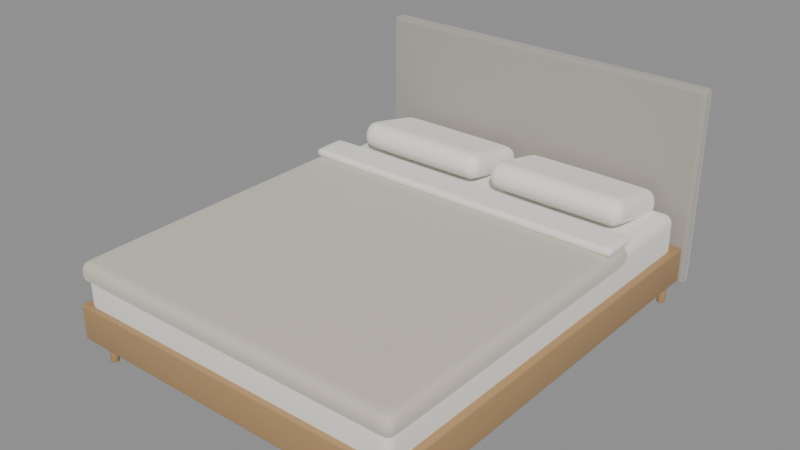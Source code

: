 # Source: cama-doble.blend  (saved by Blender 5.2.45; exported with 4.5.12 LTS)
import bpy
from mathutils import Matrix  # noqa: F401  (used for matrix-valued properties, if any)

bpy.ops.wm.read_factory_settings(use_empty=True)
scene = bpy.context.scene
scene.name = 'cama-doble'

# ---- collections
col_cama_doble = bpy.data.collections.new('cama-doble'); scene.collection.children.link(col_cama_doble)

# ---- materials (node trees are filled in below, after node groups)
mat_madera_clara = bpy.data.materials.new('Madera clara')
mat_cabecero = bpy.data.materials.new('Cabecero')
mat_ropa_de_cama = bpy.data.materials.new('Ropa de cama')
mat_edred_n = bpy.data.materials.new('Edredón')

# ---- material node trees
mat_madera_clara.use_nodes = True; mat_madera_clara.node_tree.nodes.clear()
_N = mat_madera_clara.node_tree.nodes; _L = mat_madera_clara.node_tree.links
n0 = _N.new('ShaderNodeBsdfPrincipled'); n0.name = 'Principled BSDF'; n0.location = (-200, 100)
n0.inputs[0].default_value = (0.4342, 0.2664, 0.1221, 1.0)
n0.inputs[10].default_value = 0.005
n0.inputs[20].default_value = 0.05
n1 = _N.new('ShaderNodeOutputMaterial'); n1.name = 'Material Output'; n1.location = (200, 100)
_L.new(n0.outputs[0], n1.inputs[0])
n1.is_active_output = True
mat_cabecero.use_nodes = True; mat_cabecero.node_tree.nodes.clear()
_N = mat_cabecero.node_tree.nodes; _L = mat_cabecero.node_tree.links
n0 = _N.new('ShaderNodeBsdfPrincipled'); n0.name = 'Principled BSDF'; n0.location = (-200, 100)
n0.inputs[0].default_value = (0.3968, 0.3663, 0.3231, 1.0)
n0.inputs[2].default_value = 0.9
n0.inputs[10].default_value = 0.005
n0.inputs[20].default_value = 0.05
n0.inputs[24].default_value = 0.5
n1 = _N.new('ShaderNodeOutputMaterial'); n1.name = 'Material Output'; n1.location = (200, 100)
_L.new(n0.outputs[0], n1.inputs[0])
n1.is_active_output = True
mat_ropa_de_cama.use_nodes = True; mat_ropa_de_cama.node_tree.nodes.clear()
_N = mat_ropa_de_cama.node_tree.nodes; _L = mat_ropa_de_cama.node_tree.links
n0 = _N.new('ShaderNodeBsdfPrincipled'); n0.name = 'Principled BSDF'; n0.location = (-200, 100)
n0.inputs[0].default_value = (0.9047, 0.8796, 0.8228, 1.0)
n0.inputs[2].default_value = 0.9
n0.inputs[10].default_value = 0.005
n0.inputs[20].default_value = 0.05
n0.inputs[24].default_value = 0.4
n1 = _N.new('ShaderNodeOutputMaterial'); n1.name = 'Material Output'; n1.location = (200, 100)
_L.new(n0.outputs[0], n1.inputs[0])
n1.is_active_output = True
mat_edred_n.use_nodes = True; mat_edred_n.node_tree.nodes.clear()
_N = mat_edred_n.node_tree.nodes; _L = mat_edred_n.node_tree.links
n0 = _N.new('ShaderNodeBsdfPrincipled'); n0.name = 'Principled BSDF'; n0.location = (-200, 100)
n0.inputs[0].default_value = (0.624, 0.5647, 0.4678, 1.0)
n0.inputs[2].default_value = 0.9
n0.inputs[10].default_value = 0.005
n0.inputs[20].default_value = 0.05
n0.inputs[24].default_value = 0.5
n1 = _N.new('ShaderNodeOutputMaterial'); n1.name = 'Material Output'; n1.location = (200, 100)
_L.new(n0.outputs[0], n1.inputs[0])
n1.is_active_output = True

# ---- meshes
me_bastidor_002 = bpy.data.meshes.new('Bastidor.002')
me_bastidor_002.from_pydata([(-0.8, -0.97, -0.08), (-0.8, -0.97, 0.08), (-0.8, 0.97, -0.08), (-0.8, 0.97, 0.08), (0.8, -0.97, -0.08), (0.8, -0.97, 0.08), (0.8, 0.97, -0.08), (0.8, 0.97, 0.08)], [], [(0, 1, 3, 2), (2, 3, 7, 6), (6, 7, 5, 4), (4, 5, 1, 0), (2, 6, 4, 0), (7, 3, 1, 5)])
me_bastidor_002.polygons.foreach_set('use_smooth', [True] * 6)
me_bastidor_002.materials.append(mat_madera_clara)
me_bastidor_002.update()
me_pata_024 = bpy.data.meshes.new('Pata.024')
me_pata_024.from_pydata([(0.0, 0.018, -0.06), (0.0, 0.022, 0.06), (0.004659, 0.01739, -0.06), (0.005694, 0.02125, 0.06), (0.009, 0.01559, -0.06), (0.011, 0.01905, 0.06), (0.01273, 0.01273, -0.06), (0.01556, 0.01556, 0.06), (0.01559, 0.009, -0.06), (0.01905, 0.011, 0.06), (0.01739, 0.004659, -0.06), (0.02125, 0.005694, 0.06), (0.018, 0.0, -0.06), (0.022, 0.0, 0.06), (0.01739, -0.004659, -0.06), (0.02125, -0.005694, 0.06), (0.01559, -0.009, -0.06), (0.01905, -0.011, 0.06), (0.01273, -0.01273, -0.06), (0.01556, -0.01556, 0.06), (0.009, -0.01559, -0.06), (0.011, -0.01905, 0.06), (0.004659, -0.01739, -0.06), (0.005694, -0.02125, 0.06), (0.0, -0.018, -0.06), (0.0, -0.022, 0.06), (-0.004659, -0.01739, -0.06), (-0.005694, -0.02125, 0.06), (-0.009, -0.01559, -0.06), (-0.011, -0.01905, 0.06), (-0.01273, -0.01273, -0.06), (-0.01556, -0.01556, 0.06), (-0.01559, -0.009, -0.06), (-0.01905, -0.011, 0.06), (-0.01739, -0.004659, -0.06), (-0.02125, -0.005694, 0.06), (-0.018, 0.0, -0.06), (-0.022, 0.0, 0.06), (-0.01739, 0.004659, -0.06), (-0.02125, 0.005694, 0.06), (-0.01559, 0.009, -0.06), (-0.01905, 0.011, 0.06), (-0.01273, 0.01273, -0.06), (-0.01556, 0.01556, 0.06), (-0.009, 0.01559, -0.06), (-0.011, 0.01905, 0.06), (-0.004659, 0.01739, -0.06), (-0.005694, 0.02125, 0.06)], [], [(0, 1, 3, 2), (2, 3, 5, 4), (4, 5, 7, 6), (6, 7, 9, 8), (8, 9, 11, 10), (10, 11, 13, 12), (12, 13, 15, 14), (14, 15, 17, 16), (16, 17, 19, 18), (18, 19, 21, 20), (20, 21, 23, 22), (22, 23, 25, 24), (24, 25, 27, 26), (26, 27, 29, 28), (28, 29, 31, 30), (30, 31, 33, 32), (32, 33, 35, 34), (34, 35, 37, 36), (36, 37, 39, 38), (38, 39, 41, 40), (40, 41, 43, 42), (42, 43, 45, 44), (3, 1, 47, 45, 43, 41, 39, 37, 35, 33, 31, 29, 27, 25, 23, 21, 19, 17, 15, 13, 11, 9, 7, 5), (44, 45, 47, 46), (46, 47, 1, 0), (0, 2, 4, 6, 8, 10, 12, 14, 16, 18, 20, 22, 24, 26, 28, 30, 32, 34, 36, 38, 40, 42, 44, 46)])
me_pata_024.polygons.foreach_set('use_smooth', [True] * 26)
me_pata_024.materials.append(mat_madera_clara)
me_pata_024.update()
me_pata_025 = bpy.data.meshes.new('Pata.025')
me_pata_025.from_pydata([(0.0, 0.018, -0.06), (0.0, 0.022, 0.06), (0.004659, 0.01739, -0.06), (0.005694, 0.02125, 0.06), (0.009, 0.01559, -0.06), (0.011, 0.01905, 0.06), (0.01273, 0.01273, -0.06), (0.01556, 0.01556, 0.06), (0.01559, 0.009, -0.06), (0.01905, 0.011, 0.06), (0.01739, 0.004659, -0.06), (0.02125, 0.005694, 0.06), (0.018, 0.0, -0.06), (0.022, 0.0, 0.06), (0.01739, -0.004659, -0.06), (0.02125, -0.005694, 0.06), (0.01559, -0.009, -0.06), (0.01905, -0.011, 0.06), (0.01273, -0.01273, -0.06), (0.01556, -0.01556, 0.06), (0.009, -0.01559, -0.06), (0.011, -0.01905, 0.06), (0.004659, -0.01739, -0.06), (0.005694, -0.02125, 0.06), (0.0, -0.018, -0.06), (0.0, -0.022, 0.06), (-0.004659, -0.01739, -0.06), (-0.005694, -0.02125, 0.06), (-0.009, -0.01559, -0.06), (-0.011, -0.01905, 0.06), (-0.01273, -0.01273, -0.06), (-0.01556, -0.01556, 0.06), (-0.01559, -0.009, -0.06), (-0.01905, -0.011, 0.06), (-0.01739, -0.004659, -0.06), (-0.02125, -0.005694, 0.06), (-0.018, 0.0, -0.06), (-0.022, 0.0, 0.06), (-0.01739, 0.004659, -0.06), (-0.02125, 0.005694, 0.06), (-0.01559, 0.009, -0.06), (-0.01905, 0.011, 0.06), (-0.01273, 0.01273, -0.06), (-0.01556, 0.01556, 0.06), (-0.009, 0.01559, -0.06), (-0.011, 0.01905, 0.06), (-0.004659, 0.01739, -0.06), (-0.005694, 0.02125, 0.06)], [], [(0, 1, 3, 2), (2, 3, 5, 4), (4, 5, 7, 6), (6, 7, 9, 8), (8, 9, 11, 10), (10, 11, 13, 12), (12, 13, 15, 14), (14, 15, 17, 16), (16, 17, 19, 18), (18, 19, 21, 20), (20, 21, 23, 22), (22, 23, 25, 24), (24, 25, 27, 26), (26, 27, 29, 28), (28, 29, 31, 30), (30, 31, 33, 32), (32, 33, 35, 34), (34, 35, 37, 36), (36, 37, 39, 38), (38, 39, 41, 40), (40, 41, 43, 42), (42, 43, 45, 44), (3, 1, 47, 45, 43, 41, 39, 37, 35, 33, 31, 29, 27, 25, 23, 21, 19, 17, 15, 13, 11, 9, 7, 5), (44, 45, 47, 46), (46, 47, 1, 0), (0, 2, 4, 6, 8, 10, 12, 14, 16, 18, 20, 22, 24, 26, 28, 30, 32, 34, 36, 38, 40, 42, 44, 46)])
me_pata_025.polygons.foreach_set('use_smooth', [True] * 26)
me_pata_025.materials.append(mat_madera_clara)
me_pata_025.update()
me_pata_026 = bpy.data.meshes.new('Pata.026')
me_pata_026.from_pydata([(0.0, 0.018, -0.06), (0.0, 0.022, 0.06), (0.004659, 0.01739, -0.06), (0.005694, 0.02125, 0.06), (0.009, 0.01559, -0.06), (0.011, 0.01905, 0.06), (0.01273, 0.01273, -0.06), (0.01556, 0.01556, 0.06), (0.01559, 0.009, -0.06), (0.01905, 0.011, 0.06), (0.01739, 0.004659, -0.06), (0.02125, 0.005694, 0.06), (0.018, 0.0, -0.06), (0.022, 0.0, 0.06), (0.01739, -0.004659, -0.06), (0.02125, -0.005694, 0.06), (0.01559, -0.009, -0.06), (0.01905, -0.011, 0.06), (0.01273, -0.01273, -0.06), (0.01556, -0.01556, 0.06), (0.009, -0.01559, -0.06), (0.011, -0.01905, 0.06), (0.004659, -0.01739, -0.06), (0.005694, -0.02125, 0.06), (0.0, -0.018, -0.06), (0.0, -0.022, 0.06), (-0.004659, -0.01739, -0.06), (-0.005694, -0.02125, 0.06), (-0.009, -0.01559, -0.06), (-0.011, -0.01905, 0.06), (-0.01273, -0.01273, -0.06), (-0.01556, -0.01556, 0.06), (-0.01559, -0.009, -0.06), (-0.01905, -0.011, 0.06), (-0.01739, -0.004659, -0.06), (-0.02125, -0.005694, 0.06), (-0.018, 0.0, -0.06), (-0.022, 0.0, 0.06), (-0.01739, 0.004659, -0.06), (-0.02125, 0.005694, 0.06), (-0.01559, 0.009, -0.06), (-0.01905, 0.011, 0.06), (-0.01273, 0.01273, -0.06), (-0.01556, 0.01556, 0.06), (-0.009, 0.01559, -0.06), (-0.011, 0.01905, 0.06), (-0.004659, 0.01739, -0.06), (-0.005694, 0.02125, 0.06)], [], [(0, 1, 3, 2), (2, 3, 5, 4), (4, 5, 7, 6), (6, 7, 9, 8), (8, 9, 11, 10), (10, 11, 13, 12), (12, 13, 15, 14), (14, 15, 17, 16), (16, 17, 19, 18), (18, 19, 21, 20), (20, 21, 23, 22), (22, 23, 25, 24), (24, 25, 27, 26), (26, 27, 29, 28), (28, 29, 31, 30), (30, 31, 33, 32), (32, 33, 35, 34), (34, 35, 37, 36), (36, 37, 39, 38), (38, 39, 41, 40), (40, 41, 43, 42), (42, 43, 45, 44), (3, 1, 47, 45, 43, 41, 39, 37, 35, 33, 31, 29, 27, 25, 23, 21, 19, 17, 15, 13, 11, 9, 7, 5), (44, 45, 47, 46), (46, 47, 1, 0), (0, 2, 4, 6, 8, 10, 12, 14, 16, 18, 20, 22, 24, 26, 28, 30, 32, 34, 36, 38, 40, 42, 44, 46)])
me_pata_026.polygons.foreach_set('use_smooth', [True] * 26)
me_pata_026.materials.append(mat_madera_clara)
me_pata_026.update()
me_pata_027 = bpy.data.meshes.new('Pata.027')
me_pata_027.from_pydata([(0.0, 0.018, -0.06), (0.0, 0.022, 0.06), (0.004659, 0.01739, -0.06), (0.005694, 0.02125, 0.06), (0.009, 0.01559, -0.06), (0.011, 0.01905, 0.06), (0.01273, 0.01273, -0.06), (0.01556, 0.01556, 0.06), (0.01559, 0.009, -0.06), (0.01905, 0.011, 0.06), (0.01739, 0.004659, -0.06), (0.02125, 0.005694, 0.06), (0.018, 0.0, -0.06), (0.022, 0.0, 0.06), (0.01739, -0.004659, -0.06), (0.02125, -0.005694, 0.06), (0.01559, -0.009, -0.06), (0.01905, -0.011, 0.06), (0.01273, -0.01273, -0.06), (0.01556, -0.01556, 0.06), (0.009, -0.01559, -0.06), (0.011, -0.01905, 0.06), (0.004659, -0.01739, -0.06), (0.005694, -0.02125, 0.06), (0.0, -0.018, -0.06), (0.0, -0.022, 0.06), (-0.004659, -0.01739, -0.06), (-0.005694, -0.02125, 0.06), (-0.009, -0.01559, -0.06), (-0.011, -0.01905, 0.06), (-0.01273, -0.01273, -0.06), (-0.01556, -0.01556, 0.06), (-0.01559, -0.009, -0.06), (-0.01905, -0.011, 0.06), (-0.01739, -0.004659, -0.06), (-0.02125, -0.005694, 0.06), (-0.018, 0.0, -0.06), (-0.022, 0.0, 0.06), (-0.01739, 0.004659, -0.06), (-0.02125, 0.005694, 0.06), (-0.01559, 0.009, -0.06), (-0.01905, 0.011, 0.06), (-0.01273, 0.01273, -0.06), (-0.01556, 0.01556, 0.06), (-0.009, 0.01559, -0.06), (-0.011, 0.01905, 0.06), (-0.004659, 0.01739, -0.06), (-0.005694, 0.02125, 0.06)], [], [(0, 1, 3, 2), (2, 3, 5, 4), (4, 5, 7, 6), (6, 7, 9, 8), (8, 9, 11, 10), (10, 11, 13, 12), (12, 13, 15, 14), (14, 15, 17, 16), (16, 17, 19, 18), (18, 19, 21, 20), (20, 21, 23, 22), (22, 23, 25, 24), (24, 25, 27, 26), (26, 27, 29, 28), (28, 29, 31, 30), (30, 31, 33, 32), (32, 33, 35, 34), (34, 35, 37, 36), (36, 37, 39, 38), (38, 39, 41, 40), (40, 41, 43, 42), (42, 43, 45, 44), (3, 1, 47, 45, 43, 41, 39, 37, 35, 33, 31, 29, 27, 25, 23, 21, 19, 17, 15, 13, 11, 9, 7, 5), (44, 45, 47, 46), (46, 47, 1, 0), (0, 2, 4, 6, 8, 10, 12, 14, 16, 18, 20, 22, 24, 26, 28, 30, 32, 34, 36, 38, 40, 42, 44, 46)])
me_pata_027.polygons.foreach_set('use_smooth', [True] * 26)
me_pata_027.materials.append(mat_madera_clara)
me_pata_027.update()
me_cabecero_001 = bpy.data.meshes.new('Cabecero.001')
me_cabecero_001.from_pydata([(-0.82, -0.03, -0.45), (-0.82, -0.03, 0.45), (-0.82, 0.03, -0.45), (-0.82, 0.03, 0.45), (0.82, -0.03, -0.45), (0.82, -0.03, 0.45), (0.82, 0.03, -0.45), (0.82, 0.03, 0.45)], [], [(0, 1, 3, 2), (2, 3, 7, 6), (6, 7, 5, 4), (4, 5, 1, 0), (2, 6, 4, 0), (7, 3, 1, 5)])
me_cabecero_001.polygons.foreach_set('use_smooth', [True] * 6)
me_cabecero_001.materials.append(mat_cabecero)
me_cabecero_001.update()
me_colch_n_001 = bpy.data.meshes.new('Colchón.001')
me_colch_n_001.from_pydata([(-0.77, -0.94, -0.1), (-0.77, -0.94, 0.1), (-0.77, 0.94, -0.1), (-0.77, 0.94, 0.1), (0.77, -0.94, -0.1), (0.77, -0.94, 0.1), (0.77, 0.94, -0.1), (0.77, 0.94, 0.1)], [], [(0, 1, 3, 2), (2, 3, 7, 6), (6, 7, 5, 4), (4, 5, 1, 0), (2, 6, 4, 0), (7, 3, 1, 5)])
me_colch_n_001.polygons.foreach_set('use_smooth', [True] * 6)
me_colch_n_001.materials.append(mat_ropa_de_cama)
me_colch_n_001.update()
me_edred_n_001 = bpy.data.meshes.new('Edredón.001')
me_edred_n_001.from_pydata([(-0.79, -0.745, -0.05), (-0.79, -0.745, 0.05), (-0.79, 0.745, -0.05), (-0.79, 0.745, 0.05), (0.79, -0.745, -0.05), (0.79, -0.745, 0.05), (0.79, 0.745, -0.05), (0.79, 0.745, 0.05)], [], [(0, 1, 3, 2), (2, 3, 7, 6), (6, 7, 5, 4), (4, 5, 1, 0), (2, 6, 4, 0), (7, 3, 1, 5)])
me_edred_n_001.polygons.foreach_set('use_smooth', [True] * 6)
me_edred_n_001.materials.append(mat_edred_n)
me_edred_n_001.update()
me_embozo_001 = bpy.data.meshes.new('Embozo.001')
me_embozo_001.from_pydata([(-0.78, -0.08, -0.02), (-0.78, -0.08, 0.02), (-0.78, 0.08, -0.02), (-0.78, 0.08, 0.02), (0.78, -0.08, -0.02), (0.78, -0.08, 0.02), (0.78, 0.08, -0.02), (0.78, 0.08, 0.02)], [], [(0, 1, 3, 2), (2, 3, 7, 6), (6, 7, 5, 4), (4, 5, 1, 0), (2, 6, 4, 0), (7, 3, 1, 5)])
me_embozo_001.polygons.foreach_set('use_smooth', [True] * 6)
me_embozo_001.materials.append(mat_ropa_de_cama)
me_embozo_001.update()
me_almohada_001 = bpy.data.meshes.new('Almohada.001')
me_almohada_001.from_pydata([(-0.33, -0.18, -0.065), (-0.33, -0.18, 0.065), (-0.33, 0.18, -0.065), (-0.33, 0.18, 0.065), (0.33, -0.18, -0.065), (0.33, -0.18, 0.065), (0.33, 0.18, -0.065), (0.33, 0.18, 0.065)], [], [(0, 1, 3, 2), (2, 3, 7, 6), (6, 7, 5, 4), (4, 5, 1, 0), (2, 6, 4, 0), (7, 3, 1, 5)])
me_almohada_001.polygons.foreach_set('use_smooth', [True] * 6)
me_almohada_001.materials.append(mat_ropa_de_cama)
me_almohada_001.update()
me_almohada_002 = bpy.data.meshes.new('Almohada.002')
me_almohada_002.from_pydata([(-0.33, -0.18, -0.065), (-0.33, -0.18, 0.065), (-0.33, 0.18, -0.065), (-0.33, 0.18, 0.065), (0.33, -0.18, -0.065), (0.33, -0.18, 0.065), (0.33, 0.18, -0.065), (0.33, 0.18, 0.065)], [], [(0, 1, 3, 2), (2, 3, 7, 6), (6, 7, 5, 4), (4, 5, 1, 0), (2, 6, 4, 0), (7, 3, 1, 5)])
me_almohada_002.polygons.foreach_set('use_smooth', [True] * 6)
me_almohada_002.materials.append(mat_ropa_de_cama)
me_almohada_002.update()

# ---- objects
ob_bastidor_003 = bpy.data.objects.new('Bastidor.003', me_bastidor_002)
ob_pata_025 = bpy.data.objects.new('Pata.025', me_pata_024)
ob_pata_026 = bpy.data.objects.new('Pata.026', me_pata_025)
ob_pata_027 = bpy.data.objects.new('Pata.027', me_pata_026)
ob_pata_028 = bpy.data.objects.new('Pata.028', me_pata_027)
ob_cabecero_001 = bpy.data.objects.new('Cabecero.001', me_cabecero_001)
ob_colch_n_001 = bpy.data.objects.new('Colchón.001', me_colch_n_001)
ob_edred_n_001 = bpy.data.objects.new('Edredón.001', me_edred_n_001)
ob_embozo_001 = bpy.data.objects.new('Embozo.001', me_embozo_001)
ob_almohada_001 = bpy.data.objects.new('Almohada.001', me_almohada_001)
ob_almohada_002 = bpy.data.objects.new('Almohada.002', me_almohada_002)

# ---- transforms, parenting, visibility, modifiers, constraints
ob_bastidor_003.location = (2.384e-07, -0.03, 0.2)
_m = ob_bastidor_003.modifiers.new('Bisel', 'BEVEL')
_m.width = 0.008
_m.width_pct = 0.008
_m.segments = 3
ob_pata_025.location = (-0.74, -0.92, 0.06)
ob_pata_025.rotation_euler = (0.0, -0.0, -3.142)
_m = ob_pata_025.modifiers.new('Bisel', 'BEVEL')
_m.width = 0.003
_m.width_pct = 0.003
_m.segments = 2
ob_pata_026.location = (-0.74, 0.92, 0.06)
ob_pata_026.rotation_euler = (0.0, -0.0, -3.142)
_m = ob_pata_026.modifiers.new('Bisel', 'BEVEL')
_m.width = 0.003
_m.width_pct = 0.003
_m.segments = 2
ob_pata_027.location = (0.74, -0.92, 0.06)
ob_pata_027.rotation_euler = (0.0, -0.0, -3.142)
_m = ob_pata_027.modifiers.new('Bisel', 'BEVEL')
_m.width = 0.003
_m.width_pct = 0.003
_m.segments = 2
ob_pata_028.location = (0.74, 0.92, 0.06)
ob_pata_028.rotation_euler = (0.0, -0.0, -3.142)
_m = ob_pata_028.modifiers.new('Bisel', 'BEVEL')
_m.width = 0.003
_m.width_pct = 0.003
_m.segments = 2
ob_cabecero_001.location = (2.384e-07, 0.97, 0.55)
_m = ob_cabecero_001.modifiers.new('Bisel', 'BEVEL')
_m.width = 0.02
_m.width_pct = 0.02
_m.segments = 5
ob_colch_n_001.location = (2.384e-07, -0.04, 0.35)
_m = ob_colch_n_001.modifiers.new('Bisel', 'BEVEL')
_m.width = 0.04
_m.width_pct = 0.04
_m.segments = 5
ob_edred_n_001.location = (2.384e-07, -0.255, 0.43)
_m = ob_edred_n_001.modifiers.new('Bisel', 'BEVEL')
_m.width = 0.045
_m.width_pct = 0.045
_m.segments = 5
_m = ob_edred_n_001.modifiers.new('Suave', 'SUBSURF')
_m.render_levels = 1
ob_embozo_001.location = (2.384e-07, 0.41, 0.495)
_m = ob_embozo_001.modifiers.new('Bisel', 'BEVEL')
_m.width = 0.018
_m.width_pct = 0.018
_m.segments = 4
_m = ob_embozo_001.modifiers.new('Suave', 'SUBSURF')
_m.render_levels = 1
ob_almohada_001.location = (-0.36, 0.72, 0.51)
ob_almohada_001.rotation_euler = (-0.2094, 0.0, 0.0)
_m = ob_almohada_001.modifiers.new('Bisel', 'BEVEL')
_m.width = 0.05909
_m.width_pct = 0.05909
_m.segments = 5
_m = ob_almohada_001.modifiers.new('Suave', 'SUBSURF')
_m.levels = 2
ob_almohada_002.location = (0.36, 0.72, 0.51)
ob_almohada_002.rotation_euler = (-0.2094, 0.0, 0.0)
_m = ob_almohada_002.modifiers.new('Bisel', 'BEVEL')
_m.width = 0.05909
_m.width_pct = 0.05909
_m.segments = 5
_m = ob_almohada_002.modifiers.new('Suave', 'SUBSURF')
_m.levels = 2

# ---- collection membership
col_cama_doble.objects.link(ob_bastidor_003)
col_cama_doble.objects.link(ob_pata_025)
col_cama_doble.objects.link(ob_pata_026)
col_cama_doble.objects.link(ob_pata_027)
col_cama_doble.objects.link(ob_pata_028)
col_cama_doble.objects.link(ob_cabecero_001)
col_cama_doble.objects.link(ob_colch_n_001)
col_cama_doble.objects.link(ob_edred_n_001)
col_cama_doble.objects.link(ob_embozo_001)
col_cama_doble.objects.link(ob_almohada_001)
col_cama_doble.objects.link(ob_almohada_002)

# ---- scene / render settings (as saved in the file)
scene.frame_start = 1; scene.frame_end = 250; scene.frame_set(1)
scene.render.engine = 'BLENDER_EEVEE_NEXT'
scene.render.image_settings.exr_codec = 'NONE'
scene.render.use_bake_clear = False
scene.render.bake_margin = 0
scene.render.bake_bias = 0.0
scene.render.bake_samples = 0
scene.render.simplify_subdivision_render = 0
scene.render.simplify_child_particles_render = 0.0
scene.render.compositor_device = 'GPU'
scene.eevee.use_volume_custom_range = False
scene.eevee.gtao_distance = 0.0
scene.eevee.use_fast_gi = False
scene.eevee.fast_gi_thickness_near = 0.1
scene.eevee.fast_gi_thickness_far = 0.0
scene.eevee.ray_tracing_options.screen_trace_thickness = 0.1
bpy.context.view_layer.update()

# ---- added for rendering (the .blend has no active camera and no usable light): camera, sun + grey world if the file has none
cam_auto = bpy.data.cameras.new('AutoCamera')
cam_auto.lens = 50.0
cam_auto.sensor_width = 36.0
cam_auto.clip_end = 1000.0
ob_auto_camera = bpy.data.objects.new('AutoCamera', cam_auto)
scene.collection.objects.link(ob_auto_camera)
ob_auto_camera.location = (2.56566, -3.07879, 2.55253)
ob_auto_camera.rotation_euler = (1.09748, -7.21219e-08, 0.694738)
scene.camera = ob_auto_camera
light_auto_sun = bpy.data.lights.new('AutoSun', 'SUN')
light_auto_sun.energy = 3.0
light_auto_sun.angle = 0.0523599
ob_auto_sun = bpy.data.objects.new('AutoSun', light_auto_sun)
scene.collection.objects.link(ob_auto_sun)
ob_auto_sun.rotation_euler = (0.872665, 0.174533, 0.523599)
if scene.world is None:
    world_auto = bpy.data.worlds.new('AutoWorld')
    world_auto.color = (0.3, 0.3, 0.3)
    scene.world = world_auto
bpy.context.view_layer.update()

